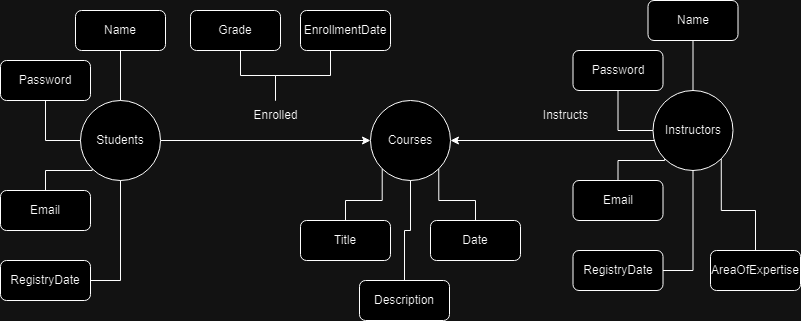

The diagram above was exported from draw.io. Its source (the exported page's mxGraphModel, read from the mxfile embedded in the PNG):
<mxGraphModel dx="2033" dy="1115" grid="1" gridSize="10" guides="1" tooltips="1" connect="1" arrows="1" fold="1" page="1" pageScale="1" pageWidth="827" pageHeight="1169" math="0" shadow="0">
  <root>
    <mxCell id="0" />
    <mxCell id="1" parent="0" />
    <mxCell id="Df9lQ2R0tJS1eGHQ13v8-4" style="edgeStyle=orthogonalEdgeStyle;rounded=0;orthogonalLoop=1;jettySize=auto;html=1;" parent="1" source="Df9lQ2R0tJS1eGHQ13v8-1" target="Df9lQ2R0tJS1eGHQ13v8-2" edge="1">
      <mxGeometry relative="1" as="geometry" />
    </mxCell>
    <mxCell id="Df9lQ2R0tJS1eGHQ13v8-1" value="Students" style="ellipse;whiteSpace=wrap;html=1;aspect=fixed;" parent="1" vertex="1">
      <mxGeometry x="90" y="130" width="80" height="80" as="geometry" />
    </mxCell>
    <mxCell id="Df9lQ2R0tJS1eGHQ13v8-2" value="Courses" style="ellipse;whiteSpace=wrap;html=1;aspect=fixed;" parent="1" vertex="1">
      <mxGeometry x="380" y="130" width="80" height="80" as="geometry" />
    </mxCell>
    <mxCell id="Df9lQ2R0tJS1eGHQ13v8-7" style="edgeStyle=orthogonalEdgeStyle;rounded=0;orthogonalLoop=1;jettySize=auto;html=1;exitX=0.069;exitY=0.588;exitDx=0;exitDy=0;exitPerimeter=0;" parent="1" source="Df9lQ2R0tJS1eGHQ13v8-44" target="Df9lQ2R0tJS1eGHQ13v8-2" edge="1">
      <mxGeometry relative="1" as="geometry">
        <mxPoint x="670" y="170" as="sourcePoint" />
        <Array as="points">
          <mxPoint x="668" y="170" />
        </Array>
      </mxGeometry>
    </mxCell>
    <mxCell id="Df9lQ2R0tJS1eGHQ13v8-6" value="Enrolled" style="text;html=1;align=center;verticalAlign=middle;resizable=0;points=[];autosize=1;strokeColor=none;fillColor=none;" parent="1" vertex="1">
      <mxGeometry x="250" y="130" width="70" height="30" as="geometry" />
    </mxCell>
    <mxCell id="Df9lQ2R0tJS1eGHQ13v8-8" value="Instructs" style="text;html=1;align=center;verticalAlign=middle;resizable=0;points=[];autosize=1;strokeColor=none;fillColor=none;" parent="1" vertex="1">
      <mxGeometry x="540" y="130" width="70" height="30" as="geometry" />
    </mxCell>
    <mxCell id="Df9lQ2R0tJS1eGHQ13v8-11" style="edgeStyle=orthogonalEdgeStyle;rounded=0;orthogonalLoop=1;jettySize=auto;html=1;exitX=0.5;exitY=1;exitDx=0;exitDy=0;endArrow=none;endFill=0;" parent="1" source="Df9lQ2R0tJS1eGHQ13v8-9" target="Df9lQ2R0tJS1eGHQ13v8-1" edge="1">
      <mxGeometry relative="1" as="geometry" />
    </mxCell>
    <mxCell id="Df9lQ2R0tJS1eGHQ13v8-9" value="Name" style="rounded=1;whiteSpace=wrap;html=1;" parent="1" vertex="1">
      <mxGeometry x="85" y="40" width="90" height="40" as="geometry" />
    </mxCell>
    <mxCell id="Df9lQ2R0tJS1eGHQ13v8-13" style="edgeStyle=orthogonalEdgeStyle;rounded=0;orthogonalLoop=1;jettySize=auto;html=1;entryX=0;entryY=0.5;entryDx=0;entryDy=0;endArrow=none;endFill=0;" parent="1" source="Df9lQ2R0tJS1eGHQ13v8-12" target="Df9lQ2R0tJS1eGHQ13v8-1" edge="1">
      <mxGeometry relative="1" as="geometry" />
    </mxCell>
    <mxCell id="Df9lQ2R0tJS1eGHQ13v8-12" value="Password" style="rounded=1;whiteSpace=wrap;html=1;" parent="1" vertex="1">
      <mxGeometry x="10" y="90" width="90" height="40" as="geometry" />
    </mxCell>
    <mxCell id="Df9lQ2R0tJS1eGHQ13v8-15" style="edgeStyle=orthogonalEdgeStyle;rounded=0;orthogonalLoop=1;jettySize=auto;html=1;entryX=0;entryY=1;entryDx=0;entryDy=0;endArrow=none;endFill=0;" parent="1" source="Df9lQ2R0tJS1eGHQ13v8-14" target="Df9lQ2R0tJS1eGHQ13v8-1" edge="1">
      <mxGeometry relative="1" as="geometry" />
    </mxCell>
    <mxCell id="Df9lQ2R0tJS1eGHQ13v8-14" value="Email" style="rounded=1;whiteSpace=wrap;html=1;" parent="1" vertex="1">
      <mxGeometry x="10" y="220" width="90" height="40" as="geometry" />
    </mxCell>
    <mxCell id="Df9lQ2R0tJS1eGHQ13v8-18" style="edgeStyle=orthogonalEdgeStyle;rounded=0;orthogonalLoop=1;jettySize=auto;html=1;entryX=0.5;entryY=1;entryDx=0;entryDy=0;endArrow=none;endFill=0;" parent="1" source="Df9lQ2R0tJS1eGHQ13v8-16" target="Df9lQ2R0tJS1eGHQ13v8-1" edge="1">
      <mxGeometry relative="1" as="geometry">
        <Array as="points">
          <mxPoint x="130" y="310" />
        </Array>
      </mxGeometry>
    </mxCell>
    <mxCell id="Df9lQ2R0tJS1eGHQ13v8-16" value="RegistryDate" style="rounded=1;whiteSpace=wrap;html=1;" parent="1" vertex="1">
      <mxGeometry x="10" y="290" width="90" height="40" as="geometry" />
    </mxCell>
    <mxCell id="Df9lQ2R0tJS1eGHQ13v8-21" style="edgeStyle=orthogonalEdgeStyle;rounded=0;orthogonalLoop=1;jettySize=auto;html=1;endArrow=none;endFill=0;" parent="1" source="Df9lQ2R0tJS1eGHQ13v8-19" target="Df9lQ2R0tJS1eGHQ13v8-6" edge="1">
      <mxGeometry relative="1" as="geometry">
        <Array as="points">
          <mxPoint x="250" y="105" />
          <mxPoint x="285" y="105" />
        </Array>
      </mxGeometry>
    </mxCell>
    <mxCell id="Df9lQ2R0tJS1eGHQ13v8-19" value="Grade" style="rounded=1;whiteSpace=wrap;html=1;" parent="1" vertex="1">
      <mxGeometry x="200" y="40" width="90" height="40" as="geometry" />
    </mxCell>
    <mxCell id="Df9lQ2R0tJS1eGHQ13v8-23" style="edgeStyle=orthogonalEdgeStyle;rounded=0;orthogonalLoop=1;jettySize=auto;html=1;endArrow=none;endFill=0;" parent="1" source="Df9lQ2R0tJS1eGHQ13v8-22" target="Df9lQ2R0tJS1eGHQ13v8-6" edge="1">
      <mxGeometry relative="1" as="geometry">
        <Array as="points">
          <mxPoint x="340" y="105" />
          <mxPoint x="285" y="105" />
        </Array>
      </mxGeometry>
    </mxCell>
    <mxCell id="Df9lQ2R0tJS1eGHQ13v8-22" value="EnrollmentDate" style="rounded=1;whiteSpace=wrap;html=1;" parent="1" vertex="1">
      <mxGeometry x="310" y="40" width="90" height="40" as="geometry" />
    </mxCell>
    <mxCell id="Df9lQ2R0tJS1eGHQ13v8-29" style="edgeStyle=orthogonalEdgeStyle;rounded=0;orthogonalLoop=1;jettySize=auto;html=1;exitX=0.5;exitY=0;exitDx=0;exitDy=0;entryX=0;entryY=1;entryDx=0;entryDy=0;endArrow=none;endFill=0;" parent="1" source="Df9lQ2R0tJS1eGHQ13v8-26" target="Df9lQ2R0tJS1eGHQ13v8-2" edge="1">
      <mxGeometry relative="1" as="geometry" />
    </mxCell>
    <mxCell id="Df9lQ2R0tJS1eGHQ13v8-26" value="Title" style="rounded=1;whiteSpace=wrap;html=1;" parent="1" vertex="1">
      <mxGeometry x="310" y="250" width="90" height="40" as="geometry" />
    </mxCell>
    <mxCell id="Df9lQ2R0tJS1eGHQ13v8-30" style="edgeStyle=orthogonalEdgeStyle;rounded=0;orthogonalLoop=1;jettySize=auto;html=1;entryX=0.5;entryY=1;entryDx=0;entryDy=0;endArrow=none;endFill=0;" parent="1" source="Df9lQ2R0tJS1eGHQ13v8-27" target="Df9lQ2R0tJS1eGHQ13v8-2" edge="1">
      <mxGeometry relative="1" as="geometry" />
    </mxCell>
    <mxCell id="Df9lQ2R0tJS1eGHQ13v8-27" value="Description" style="rounded=1;whiteSpace=wrap;html=1;" parent="1" vertex="1">
      <mxGeometry x="369" y="310" width="90" height="40" as="geometry" />
    </mxCell>
    <mxCell id="Df9lQ2R0tJS1eGHQ13v8-32" style="edgeStyle=orthogonalEdgeStyle;rounded=0;orthogonalLoop=1;jettySize=auto;html=1;entryX=1;entryY=1;entryDx=0;entryDy=0;endArrow=none;endFill=0;" parent="1" source="Df9lQ2R0tJS1eGHQ13v8-28" target="Df9lQ2R0tJS1eGHQ13v8-2" edge="1">
      <mxGeometry relative="1" as="geometry" />
    </mxCell>
    <mxCell id="Df9lQ2R0tJS1eGHQ13v8-28" value="Date" style="rounded=1;whiteSpace=wrap;html=1;" parent="1" vertex="1">
      <mxGeometry x="440" y="250" width="90" height="40" as="geometry" />
    </mxCell>
    <mxCell id="Df9lQ2R0tJS1eGHQ13v8-44" value="Instructors" style="ellipse;whiteSpace=wrap;html=1;aspect=fixed;" parent="1" vertex="1">
      <mxGeometry x="662.5" y="120" width="80" height="80" as="geometry" />
    </mxCell>
    <mxCell id="Df9lQ2R0tJS1eGHQ13v8-45" style="edgeStyle=orthogonalEdgeStyle;rounded=0;orthogonalLoop=1;jettySize=auto;html=1;exitX=0.5;exitY=1;exitDx=0;exitDy=0;endArrow=none;endFill=0;" parent="1" source="Df9lQ2R0tJS1eGHQ13v8-46" target="Df9lQ2R0tJS1eGHQ13v8-44" edge="1">
      <mxGeometry relative="1" as="geometry" />
    </mxCell>
    <mxCell id="Df9lQ2R0tJS1eGHQ13v8-46" value="Name" style="rounded=1;whiteSpace=wrap;html=1;" parent="1" vertex="1">
      <mxGeometry x="657.5" y="30" width="90" height="40" as="geometry" />
    </mxCell>
    <mxCell id="Df9lQ2R0tJS1eGHQ13v8-47" style="edgeStyle=orthogonalEdgeStyle;rounded=0;orthogonalLoop=1;jettySize=auto;html=1;entryX=0;entryY=0.5;entryDx=0;entryDy=0;endArrow=none;endFill=0;" parent="1" source="Df9lQ2R0tJS1eGHQ13v8-48" target="Df9lQ2R0tJS1eGHQ13v8-44" edge="1">
      <mxGeometry relative="1" as="geometry" />
    </mxCell>
    <mxCell id="Df9lQ2R0tJS1eGHQ13v8-48" value="Password" style="rounded=1;whiteSpace=wrap;html=1;" parent="1" vertex="1">
      <mxGeometry x="582.5" y="80" width="90" height="40" as="geometry" />
    </mxCell>
    <mxCell id="Df9lQ2R0tJS1eGHQ13v8-49" style="edgeStyle=orthogonalEdgeStyle;rounded=0;orthogonalLoop=1;jettySize=auto;html=1;entryX=0;entryY=1;entryDx=0;entryDy=0;endArrow=none;endFill=0;" parent="1" source="Df9lQ2R0tJS1eGHQ13v8-50" target="Df9lQ2R0tJS1eGHQ13v8-44" edge="1">
      <mxGeometry relative="1" as="geometry" />
    </mxCell>
    <mxCell id="Df9lQ2R0tJS1eGHQ13v8-50" value="Email" style="rounded=1;whiteSpace=wrap;html=1;" parent="1" vertex="1">
      <mxGeometry x="582.5" y="210" width="90" height="40" as="geometry" />
    </mxCell>
    <mxCell id="Df9lQ2R0tJS1eGHQ13v8-51" style="edgeStyle=orthogonalEdgeStyle;rounded=0;orthogonalLoop=1;jettySize=auto;html=1;entryX=0.5;entryY=1;entryDx=0;entryDy=0;endArrow=none;endFill=0;" parent="1" source="Df9lQ2R0tJS1eGHQ13v8-52" target="Df9lQ2R0tJS1eGHQ13v8-44" edge="1">
      <mxGeometry relative="1" as="geometry">
        <Array as="points">
          <mxPoint x="702.5" y="300" />
        </Array>
      </mxGeometry>
    </mxCell>
    <mxCell id="Df9lQ2R0tJS1eGHQ13v8-52" value="RegistryDate" style="rounded=1;whiteSpace=wrap;html=1;" parent="1" vertex="1">
      <mxGeometry x="582.5" y="280" width="90" height="40" as="geometry" />
    </mxCell>
    <mxCell id="Df9lQ2R0tJS1eGHQ13v8-54" style="edgeStyle=orthogonalEdgeStyle;rounded=0;orthogonalLoop=1;jettySize=auto;html=1;entryX=1;entryY=1;entryDx=0;entryDy=0;endArrow=none;endFill=0;" parent="1" source="Df9lQ2R0tJS1eGHQ13v8-53" target="Df9lQ2R0tJS1eGHQ13v8-44" edge="1">
      <mxGeometry relative="1" as="geometry" />
    </mxCell>
    <mxCell id="Df9lQ2R0tJS1eGHQ13v8-53" value="AreaOfExpertise" style="rounded=1;whiteSpace=wrap;html=1;" parent="1" vertex="1">
      <mxGeometry x="720" y="280" width="90" height="40" as="geometry" />
    </mxCell>
  </root>
</mxGraphModel>